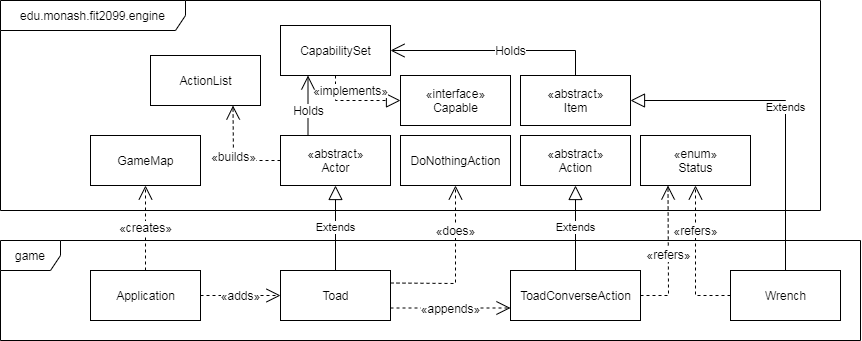

The diagram above was exported from draw.io. Its source (the exported page's mxGraphModel, read from the mxfile embedded in the PNG):
<mxGraphModel dx="1089" dy="850" grid="1" gridSize="10" guides="1" tooltips="1" connect="1" arrows="1" fold="1" page="1" pageScale="1" pageWidth="1169" pageHeight="827" math="0" shadow="0">
  <root>
    <mxCell id="0" />
    <mxCell id="1" parent="0" />
    <mxCell id="2" value="game" style="shape=umlFrame;whiteSpace=wrap;html=1;" parent="1" vertex="1">
      <mxGeometry x="180" y="400" width="860" height="100" as="geometry" />
    </mxCell>
    <mxCell id="14" value="Extends" style="endArrow=block;endSize=12;html=1;endFill=0;entryX=0.5;entryY=1;entryDx=0;entryDy=0;exitX=0.5;exitY=0;exitDx=0;exitDy=0;" parent="1" source="4" target="7" edge="1">
      <mxGeometry width="160" relative="1" as="geometry">
        <mxPoint x="260" y="580" as="sourcePoint" />
        <mxPoint x="420" y="580" as="targetPoint" />
      </mxGeometry>
    </mxCell>
    <mxCell id="20" value="&lt;span style=&quot;font-size: 12px&quot;&gt;«does»&lt;/span&gt;" style="endArrow=open;endSize=12;html=1;endFill=0;exitX=1;exitY=0.25;exitDx=0;exitDy=0;dashed=1;entryX=0.5;entryY=1;entryDx=0;entryDy=0;rounded=0;" parent="1" source="4" target="15" edge="1">
      <mxGeometry x="0.4479" width="160" relative="1" as="geometry">
        <mxPoint x="380" y="505" as="sourcePoint" />
        <mxPoint x="440" y="510.21739130434776" as="targetPoint" />
        <Array as="points">
          <mxPoint x="635" y="443" />
        </Array>
        <mxPoint as="offset" />
      </mxGeometry>
    </mxCell>
    <mxCell id="24" value="Extends" style="endArrow=block;endSize=12;html=1;endFill=0;entryX=0.5;entryY=1;entryDx=0;entryDy=0;rounded=0;" parent="1" source="5" target="8" edge="1">
      <mxGeometry width="160" relative="1" as="geometry">
        <mxPoint x="540" y="570" as="sourcePoint" />
        <mxPoint x="650" y="360" as="targetPoint" />
        <Array as="points" />
      </mxGeometry>
    </mxCell>
    <mxCell id="28" value="&lt;span style=&quot;font-size: 12px&quot;&gt;«creates»&lt;/span&gt;" style="endArrow=open;endSize=12;html=1;endFill=0;dashed=1;entryX=0.5;entryY=1;entryDx=0;entryDy=0;exitX=0.5;exitY=0;exitDx=0;exitDy=0;" parent="1" source="16" target="17" edge="1">
      <mxGeometry width="160" relative="1" as="geometry">
        <mxPoint x="380" y="505" as="sourcePoint" />
        <mxPoint x="540" y="505" as="targetPoint" />
      </mxGeometry>
    </mxCell>
    <mxCell id="31" value="&lt;span style=&quot;font-size: 12px&quot;&gt;«refers»&lt;/span&gt;" style="endArrow=open;endSize=12;html=1;endFill=0;dashed=1;entryX=0.25;entryY=1;entryDx=0;entryDy=0;exitX=1;exitY=0.5;exitDx=0;exitDy=0;rounded=0;" parent="1" source="5" target="29" edge="1">
      <mxGeometry width="160" relative="1" as="geometry">
        <mxPoint x="602.5" y="510" as="sourcePoint" />
        <mxPoint x="775" y="350" as="targetPoint" />
        <Array as="points">
          <mxPoint x="848" y="455" />
        </Array>
      </mxGeometry>
    </mxCell>
    <mxCell id="39" value="Wrench" style="html=1;" vertex="1" parent="1">
      <mxGeometry x="910" y="430" width="110" height="50" as="geometry" />
    </mxCell>
    <mxCell id="42" value="Extends" style="endArrow=block;endSize=12;html=1;endFill=0;entryX=1;entryY=0.5;entryDx=0;entryDy=0;exitX=0.5;exitY=0;exitDx=0;exitDy=0;rounded=0;" edge="1" parent="1" source="39" target="10">
      <mxGeometry width="160" relative="1" as="geometry">
        <mxPoint x="710" y="387.5" as="sourcePoint" />
        <mxPoint x="995" y="350" as="targetPoint" />
        <Array as="points">
          <mxPoint x="965" y="260" />
        </Array>
      </mxGeometry>
    </mxCell>
    <mxCell id="4" value="Toad" style="html=1;" parent="1" vertex="1">
      <mxGeometry x="460" y="430" width="110" height="50" as="geometry" />
    </mxCell>
    <mxCell id="5" value="ToadConverseAction" style="html=1;" parent="1" vertex="1">
      <mxGeometry x="690" y="430" width="130" height="50" as="geometry" />
    </mxCell>
    <mxCell id="16" value="Application" style="html=1;" parent="1" vertex="1">
      <mxGeometry x="270" y="430" width="110" height="50" as="geometry" />
    </mxCell>
    <mxCell id="19" value="&lt;span style=&quot;font-size: 12px&quot;&gt;«adds»&lt;/span&gt;" style="endArrow=open;endSize=12;html=1;endFill=0;exitX=1;exitY=0.5;exitDx=0;exitDy=0;dashed=1;" parent="1" source="16" target="4" edge="1">
      <mxGeometry width="160" relative="1" as="geometry">
        <mxPoint x="1075" y="480" as="sourcePoint" />
        <mxPoint x="985" y="330" as="targetPoint" />
      </mxGeometry>
    </mxCell>
    <mxCell id="34" value="&lt;span style=&quot;font-size: 12px&quot;&gt;«appends»&lt;/span&gt;" style="endArrow=open;endSize=12;html=1;endFill=0;exitX=1;exitY=0.75;exitDx=0;exitDy=0;dashed=1;entryX=0;entryY=0.75;entryDx=0;entryDy=0;" parent="1" source="4" target="5" edge="1">
      <mxGeometry width="160" relative="1" as="geometry">
        <mxPoint x="602.5" y="510" as="sourcePoint" />
        <mxPoint x="765" y="330" as="targetPoint" />
      </mxGeometry>
    </mxCell>
    <mxCell id="45" value="&lt;span style=&quot;font-size: 12px&quot;&gt;«refers»&lt;/span&gt;" style="endArrow=open;endSize=12;html=1;endFill=0;dashed=1;entryX=0.5;entryY=1;entryDx=0;entryDy=0;exitX=0;exitY=0.5;exitDx=0;exitDy=0;rounded=0;" edge="1" parent="1" source="39" target="29">
      <mxGeometry x="0.3793" width="160" relative="1" as="geometry">
        <mxPoint x="830" y="465" as="sourcePoint" />
        <mxPoint x="857.5" y="355" as="targetPoint" />
        <Array as="points">
          <mxPoint x="875" y="455" />
        </Array>
        <mxPoint as="offset" />
      </mxGeometry>
    </mxCell>
    <mxCell id="3" value="edu.monash.fit2099.engine" style="shape=umlFrame;whiteSpace=wrap;html=1;width=185;height=30;" parent="1" vertex="1">
      <mxGeometry x="180" y="160" width="820" height="210" as="geometry" />
    </mxCell>
    <mxCell id="7" value="&lt;span&gt;«abstract»&lt;/span&gt;&lt;br&gt;Actor" style="html=1;" parent="1" vertex="1">
      <mxGeometry x="460" y="295" width="110" height="50" as="geometry" />
    </mxCell>
    <mxCell id="8" value="«abstract»&lt;br&gt;Action" style="html=1;" parent="1" vertex="1">
      <mxGeometry x="700" y="295" width="110" height="50" as="geometry" />
    </mxCell>
    <mxCell id="10" value="«abstract»&lt;br&gt;Item" style="html=1;" parent="1" vertex="1">
      <mxGeometry x="700" y="235" width="110" height="50" as="geometry" />
    </mxCell>
    <mxCell id="11" value="CapabilitySet" style="html=1;" parent="1" vertex="1">
      <mxGeometry x="460" y="185" width="110" height="50" as="geometry" />
    </mxCell>
    <mxCell id="15" value="DoNothingAction" style="html=1;" parent="1" vertex="1">
      <mxGeometry x="580" y="295" width="110" height="50" as="geometry" />
    </mxCell>
    <mxCell id="17" value="GameMap" style="html=1;" parent="1" vertex="1">
      <mxGeometry x="270" y="295" width="110" height="50" as="geometry" />
    </mxCell>
    <mxCell id="21" value="&lt;span&gt;«interface»&lt;/span&gt;&lt;br&gt;Capable" style="html=1;" parent="1" vertex="1">
      <mxGeometry x="580" y="235" width="110" height="50" as="geometry" />
    </mxCell>
    <mxCell id="22" value="&lt;span style=&quot;font-size: 12px&quot;&gt;«implements»&lt;/span&gt;" style="endArrow=block;endSize=12;html=1;endFill=0;dashed=1;entryX=0;entryY=0.5;entryDx=0;entryDy=0;rounded=0;exitX=0.5;exitY=1;exitDx=0;exitDy=0;" parent="1" source="11" target="21" edge="1">
      <mxGeometry x="-0.1111" y="10" width="160" relative="1" as="geometry">
        <mxPoint x="570" y="210" as="sourcePoint" />
        <mxPoint x="865" y="335" as="targetPoint" />
        <Array as="points">
          <mxPoint x="515" y="260" />
        </Array>
        <mxPoint as="offset" />
      </mxGeometry>
    </mxCell>
    <mxCell id="26" value="&lt;span style=&quot;font-size: 12px&quot;&gt;Holds&lt;br&gt;&lt;/span&gt;" style="endArrow=open;endSize=12;html=1;endFill=0;entryX=0.25;entryY=1;entryDx=0;entryDy=0;exitX=0.25;exitY=0;exitDx=0;exitDy=0;" parent="1" source="7" target="11" edge="1">
      <mxGeometry x="-0.1667" width="160" relative="1" as="geometry">
        <mxPoint x="325" y="465" as="sourcePoint" />
        <mxPoint x="325" y="325" as="targetPoint" />
        <mxPoint as="offset" />
      </mxGeometry>
    </mxCell>
    <mxCell id="29" value="«enum»&lt;br&gt;Status" style="html=1;" parent="1" vertex="1">
      <mxGeometry x="820" y="295" width="110" height="50" as="geometry" />
    </mxCell>
    <mxCell id="32" value="ActionList" style="html=1;" parent="1" vertex="1">
      <mxGeometry x="330" y="215" width="110" height="50" as="geometry" />
    </mxCell>
    <mxCell id="33" value="&lt;span style=&quot;font-size: 12px&quot;&gt;«builds»&lt;/span&gt;" style="endArrow=open;endSize=12;html=1;endFill=0;exitX=0;exitY=0.5;exitDx=0;exitDy=0;dashed=1;entryX=0.75;entryY=1;entryDx=0;entryDy=0;rounded=0;" parent="1" source="7" target="32" edge="1">
      <mxGeometry width="160" relative="1" as="geometry">
        <mxPoint x="547.5" y="495" as="sourcePoint" />
        <mxPoint x="325" y="235" as="targetPoint" />
        <Array as="points">
          <mxPoint x="413" y="320" />
        </Array>
      </mxGeometry>
    </mxCell>
    <mxCell id="46" value="&lt;span style=&quot;font-size: 12px&quot;&gt;Holds&lt;br&gt;&lt;/span&gt;" style="endArrow=open;endSize=12;html=1;endFill=0;entryX=1;entryY=0.5;entryDx=0;entryDy=0;exitX=0.5;exitY=0;exitDx=0;exitDy=0;rounded=0;" edge="1" parent="1" source="10" target="11">
      <mxGeometry x="-0.1429" width="160" relative="1" as="geometry">
        <mxPoint x="497.5" y="305" as="sourcePoint" />
        <mxPoint x="497.5" y="245" as="targetPoint" />
        <mxPoint as="offset" />
        <Array as="points">
          <mxPoint x="755" y="210" />
        </Array>
      </mxGeometry>
    </mxCell>
  </root>
</mxGraphModel>